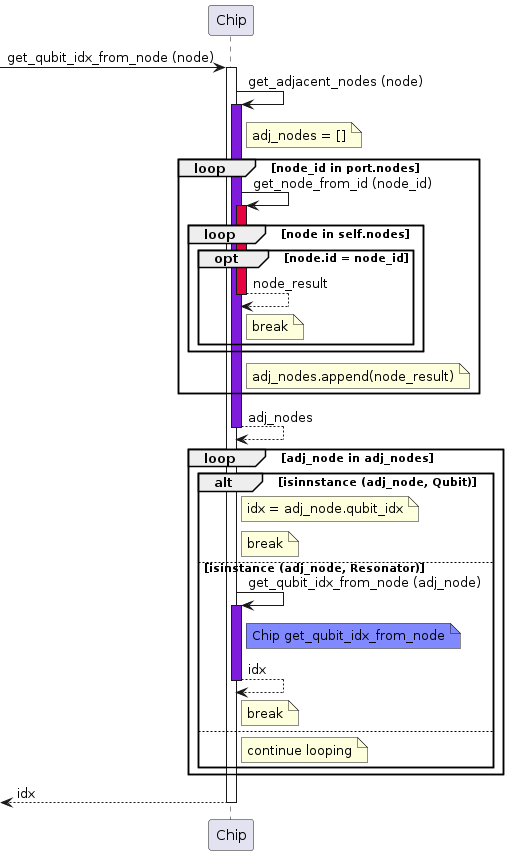

The diagram above was rendered by PlantUML. Its source (embedded in the PNG):
@startuml

participant Chip as chip

[-> chip ++: get_qubit_idx_from_node (node)
chip -> chip: get_adjacent_nodes (node)
activate chip #7F1CDB
note right of chip: adj_nodes = []
loop node_id in port.nodes
    chip -> chip: get_node_from_id (node_id)
    activate chip #E6033F
    loop node in self.nodes
        opt node.id = node_id
            return node_result
            note right of chip: break
        end
    end
    note right of chip: adj_nodes.append(node_result)
end
return adj_nodes

loop adj_node in adj_nodes
    alt isinnstance (adj_node, Qubit)
        note right of chip: idx = adj_node.qubit_idx
        note right of chip: break
    else isinstance (adj_node, Resonator)
        chip -> chip: get_qubit_idx_from_node (adj_node)
        activate chip #7F1CDB
        note right of chip #8089FF: Chip get_qubit_idx_from_node
        return idx
        note right of chip: break
    else
        note right of chip: continue looping
    end
end
return idx

@enduml